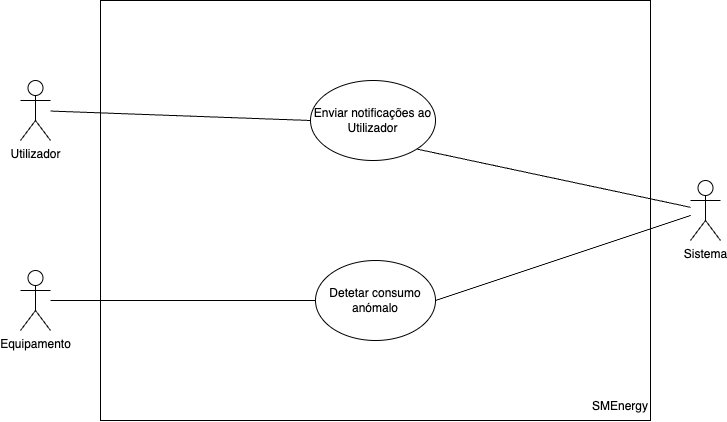

The diagram above was exported from draw.io. Its source (the exported page's mxGraphModel, read from the mxfile embedded in the PNG):
<mxGraphModel dx="1406" dy="944" grid="1" gridSize="10" guides="1" tooltips="1" connect="1" arrows="1" fold="1" page="1" pageScale="1" pageWidth="1169" pageHeight="827" math="0" shadow="0">
  <root>
    <mxCell id="0" />
    <mxCell id="1" parent="0" />
    <mxCell id="SDork8zY8s7882FQNBoP-1" value="" style="rounded=0;whiteSpace=wrap;html=1;" vertex="1" parent="1">
      <mxGeometry x="250" y="30" width="550" height="420" as="geometry" />
    </mxCell>
    <mxCell id="SDork8zY8s7882FQNBoP-2" value="SMEnergy" style="text;html=1;align=center;verticalAlign=middle;whiteSpace=wrap;rounded=0;" vertex="1" parent="1">
      <mxGeometry x="740" y="421" width="60" height="30" as="geometry" />
    </mxCell>
    <mxCell id="SDork8zY8s7882FQNBoP-41" style="rounded=0;orthogonalLoop=1;jettySize=auto;html=1;entryX=1;entryY=1;entryDx=0;entryDy=0;endArrow=none;startFill=0;" edge="1" parent="1" source="SDork8zY8s7882FQNBoP-10" target="SDork8zY8s7882FQNBoP-37">
      <mxGeometry relative="1" as="geometry" />
    </mxCell>
    <mxCell id="SDork8zY8s7882FQNBoP-43" style="rounded=0;orthogonalLoop=1;jettySize=auto;html=1;entryX=1;entryY=0.5;entryDx=0;entryDy=0;endArrow=none;startFill=0;" edge="1" parent="1" source="SDork8zY8s7882FQNBoP-10" target="SDork8zY8s7882FQNBoP-38">
      <mxGeometry relative="1" as="geometry" />
    </mxCell>
    <mxCell id="SDork8zY8s7882FQNBoP-10" value="Sistema" style="shape=umlActor;verticalLabelPosition=bottom;verticalAlign=top;html=1;outlineConnect=0;" vertex="1" parent="1">
      <mxGeometry x="840" y="210" width="30" height="60" as="geometry" />
    </mxCell>
    <mxCell id="SDork8zY8s7882FQNBoP-40" style="rounded=0;orthogonalLoop=1;jettySize=auto;html=1;entryX=0;entryY=0.5;entryDx=0;entryDy=0;endArrow=none;startFill=0;" edge="1" parent="1" source="SDork8zY8s7882FQNBoP-11" target="SDork8zY8s7882FQNBoP-37">
      <mxGeometry relative="1" as="geometry" />
    </mxCell>
    <mxCell id="SDork8zY8s7882FQNBoP-11" value="Utilizador&lt;div&gt;&lt;br&gt;&lt;/div&gt;&lt;div&gt;&lt;br&gt;&lt;/div&gt;" style="shape=umlActor;verticalLabelPosition=bottom;verticalAlign=top;html=1;outlineConnect=0;" vertex="1" parent="1">
      <mxGeometry x="170" y="110" width="30" height="60" as="geometry" />
    </mxCell>
    <mxCell id="SDork8zY8s7882FQNBoP-42" style="rounded=0;orthogonalLoop=1;jettySize=auto;html=1;entryX=0;entryY=0.5;entryDx=0;entryDy=0;endArrow=none;startFill=0;" edge="1" parent="1" source="SDork8zY8s7882FQNBoP-12" target="SDork8zY8s7882FQNBoP-38">
      <mxGeometry relative="1" as="geometry" />
    </mxCell>
    <mxCell id="SDork8zY8s7882FQNBoP-12" value="&lt;div&gt;Equipamento&lt;/div&gt;" style="shape=umlActor;verticalLabelPosition=bottom;verticalAlign=top;html=1;outlineConnect=0;" vertex="1" parent="1">
      <mxGeometry x="170" y="300" width="30" height="60" as="geometry" />
    </mxCell>
    <mxCell id="SDork8zY8s7882FQNBoP-37" value="Enviar notificações ao Utilizador" style="ellipse;whiteSpace=wrap;html=1;" vertex="1" parent="1">
      <mxGeometry x="460" y="110" width="125" height="80" as="geometry" />
    </mxCell>
    <mxCell id="SDork8zY8s7882FQNBoP-38" value="Detetar consumo anómalo" style="ellipse;whiteSpace=wrap;html=1;" vertex="1" parent="1">
      <mxGeometry x="465" y="290" width="120" height="80" as="geometry" />
    </mxCell>
  </root>
</mxGraphModel>